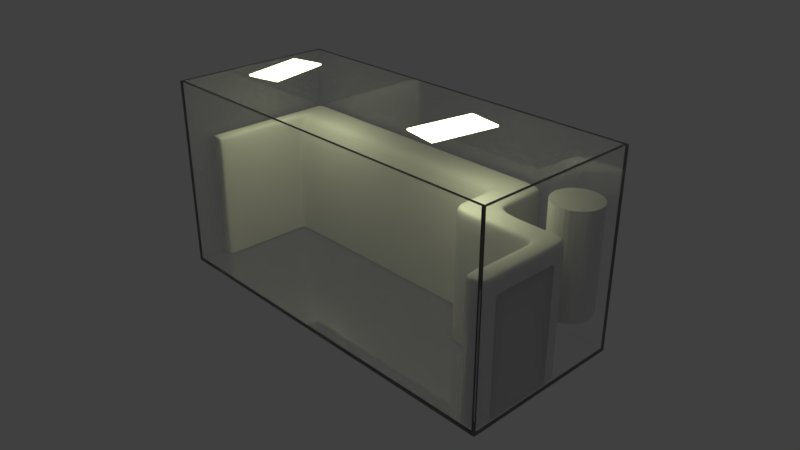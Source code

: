 # Source: backWall_V01E.blend  (saved by Blender 2.78.0; exported with 4.5.12 LTS)
import bpy
from mathutils import Matrix  # noqa: F401  (used for matrix-valued properties, if any)

bpy.ops.wm.read_factory_settings(use_empty=True)
scene = bpy.context.scene
scene.name = 'Scene'

# ---- collections
col_collection_1 = bpy.data.collections.new('Collection 1'); scene.collection.children.link(col_collection_1)

# ---- materials (node trees are filled in below, after node groups)
mat_material_002 = bpy.data.materials.new('Material.002')
mat_material_002.alpha_threshold = 0.0
mat_material_002.roughness = 0.5
mat_material_001 = bpy.data.materials.new('Material.001')
mat_material_001.alpha_threshold = 0.0
mat_material_001.roughness = 0.5

# ---- material node trees
mat_material_002.use_nodes = True; mat_material_002.node_tree.nodes.clear()
_N = mat_material_002.node_tree.nodes; _L = mat_material_002.node_tree.links
n0 = _N.new('ShaderNodeOutputMaterial'); n0.name = 'Material Output'; n0.location = (300, 300)
n1 = _N.new('ShaderNodeEmission'); n1.name = 'Emission'; n1.location = (20, 180)
n1.inputs[0].default_value = (0.7657, 0.8, 0.4576, 1.0)
n1.inputs[1].default_value = 10.2
_L.new(n1.outputs[0], n0.inputs[0])
n0.is_active_output = True
mat_material_001.use_nodes = True; mat_material_001.node_tree.nodes.clear()
_N = mat_material_001.node_tree.nodes; _L = mat_material_001.node_tree.links
n0 = _N.new('ShaderNodeOutputMaterial'); n0.name = 'Material Output'; n0.location = (460, 300)
n1 = _N.new('ShaderNodeBsdfDiffuse'); n1.name = 'Diffuse BSDF'; n1.location = (10, 300)
n2 = _N.new('ShaderNodeMixShader'); n2.name = 'Mix Shader'; n2.location = (240, 300)
n2.inputs[0].default_value = 0.9455
n3 = _N.new('ShaderNodeBsdfGlass'); n3.name = 'Glass BSDF'; n3.location = (0, 180)
n3.distribution = 'BECKMANN'
n3.inputs[2].default_value = 1.45
_L.new(n1.outputs[0], n2.inputs[1])
_L.new(n2.outputs[0], n0.inputs[0])
_L.new(n3.outputs[0], n2.inputs[2])
n0.is_active_output = True

# ---- world
world_world = bpy.data.worlds.new('World'); scene.world = world_world
world_world.color = (0.05088, 0.05088, 0.05088)
world_world.use_sun_shadow = False
world_world.sun_shadow_jitter_overblur = 0.0
world_world.cycles.sampling_method = 'MANUAL'

# ---- cameras
cam_camera = bpy.data.cameras.new('Camera')
cam_camera.clip_end = 100.0
cam_camera.lens = 35.0
cam_camera.sensor_width = 32.0
cam_camera.sensor_height = 18.0
cam_camera.ortho_scale = 7.314
cam_camera.dof.focus_distance = 0.0

# ---- meshes
me_cube_003 = bpy.data.meshes.new('Cube.003')
me_cube_003.from_pydata([(-3.192, -0.3973, -1.0), (-3.192, -0.3973, 1.681), (-3.192, 0.3973, -1.0), (-3.192, 0.3973, 1.681), (3.15, -0.3973, -1.0), (3.15, -0.3973, 1.681), (3.15, 0.3973, -1.0), (3.15, 0.3973, 1.681), (-2.873, 0.3973, -1.0), (-2.873, 0.3973, 1.681), (-2.873, -0.3973, -1.0), (-2.873, -0.07161, 1.681), (-3.192, -2.42, -1.0), (-3.192, -2.42, 1.681), (-2.873, -2.42, 1.681), (-2.873, -2.42, -1.0), (2.547, 0.3973, 1.681), (2.547, -0.3973, -1.0), (2.547, 0.3973, -1.0), (2.547, -0.07161, 1.681), (3.15, -1.333, 1.681), (3.15, -1.333, -1.0), (2.547, -1.333, -1.0), (2.547, -1.333, 1.681), (4.688, -1.333, 1.681), (4.688, -1.333, -1.0), (4.303, -1.333, -1.0), (4.303, -1.333, 1.681), (4.688, -2.924, 1.681), (4.688, -2.924, -1.0), (4.303, -2.924, -1.0), (4.303, -2.924, 1.681), (2.547, -0.8185, 1.681), (3.15, -0.8185, 1.681), (2.547, -0.8185, -1.0), (3.15, -0.8185, -1.0), (4.688, -0.8185, 1.681), (4.688, -0.8185, -1.0), (4.303, -0.8185, 1.681), (4.303, -0.8185, -1.0), (-3.192, 0.3178, -1.0), (-3.192, 0.3178, 1.681), (3.15, 0.3178, -1.0), (3.15, 0.3178, 1.681), (-2.873, 0.3178, 1.681), (-2.873, 0.3178, -1.0), (2.547, 0.3178, 1.681), (2.547, 0.3178, -1.0), (-3.192, -0.3973, 1.551), (-3.192, 0.3973, 1.551), (3.15, 0.3973, 1.551), (3.15, -0.3973, 1.551), (-2.873, -0.3973, 1.551), (-2.873, 0.3973, 1.551), (-3.192, -2.42, 1.551), (-2.873, -2.42, 1.551), (2.547, -0.3973, 1.551), (2.547, 0.3973, 1.551), (3.15, -1.333, 1.551), (2.547, -1.333, 1.551), (4.688, -1.333, 1.551), (3.15, -0.8185, 1.551), (4.303, -1.333, 1.551), (4.688, -2.924, 1.551), (4.303, -2.924, 1.551), (4.303, -0.8185, 1.551), (4.688, -0.8185, 1.551), (2.547, -0.8185, 1.551), (3.15, 0.3178, 1.551), (-3.192, 0.3178, 1.551), (-3.192, -2.319, -1.0), (-3.192, -2.319, 1.681), (-2.873, -2.319, 1.681), (-2.873, -2.319, -1.0), (-2.873, -2.319, 1.551), (-3.192, -2.319, 1.551), (-2.602, 0.3973, -1.0), (-2.602, -0.07161, 1.681), (-2.602, 0.3973, 1.681), (-2.602, -0.3973, -1.0), (-2.602, 0.3178, -1.0), (-2.602, 0.3178, 1.681), (-2.602, 0.3973, 1.551), (-2.602, -0.3973, 1.551), (-3.192, -0.5895, 1.681), (-2.873, -0.5895, -1.0), (-3.192, -0.5895, -1.0), (-2.873, -0.5895, 1.681), (-2.873, -0.5895, 1.551), (-3.192, -0.5895, 1.551), (2.29, 0.3973, 1.681), (2.29, -0.3973, -1.0), (2.29, 0.3178, 1.681), (2.29, 0.3973, 1.551), (2.29, 0.3973, -1.0), (2.29, -0.07161, 1.681), (2.29, 0.3178, -1.0), (2.29, -0.3973, 1.551), (4.688, -1.492, 1.681), (4.688, -1.492, -1.0), (4.303, -1.492, -1.0), (4.303, -1.492, 1.681), (4.303, -1.492, 1.551), (4.688, -1.492, 1.551), (4.072, -1.333, -1.0), (4.072, -1.333, 1.681), (4.072, -0.8185, -1.0), (4.072, -0.8185, 1.681), (4.072, -1.333, 1.551), (4.072, -0.8185, 1.551), (4.688, -2.638, 1.681), (4.303, -2.638, 1.681), (4.303, -2.638, 1.551), (4.688, -2.638, 1.551), (4.688, -2.638, -1.0), (4.303, -2.638, -1.0)], [], [(69, 41, 3, 49), (57, 16, 7, 50), (68, 43, 5, 51), (75, 70, 12, 54), (47, 42, 4, 17), (44, 41, 1, 11), (81, 44, 11, 77), (40, 45, 10, 0), (83, 77, 11, 52), (49, 3, 9, 53), (55, 14, 13, 54), (74, 72, 14, 55), (70, 73, 15, 12), (72, 71, 13, 14), (43, 46, 19, 5), (96, 47, 17, 91), (93, 90, 16, 57), (58, 20, 23, 59), (33, 32, 23, 20), (67, 34, 22, 59), (34, 35, 21, 22), (113, 110, 28, 63), (66, 36, 24, 60), (38, 27, 24, 36), (109, 107, 38, 65), (108, 104, 26, 62), (107, 105, 27, 38), (64, 30, 29, 63), (115, 114, 29, 30), (110, 111, 31, 28), (112, 115, 30, 64), (51, 61, 35, 4), (104, 106, 39, 26), (65, 38, 36, 66), (17, 4, 35, 34), (26, 39, 37, 25), (56, 17, 34, 67), (5, 19, 32, 33), (94, 18, 47, 96), (7, 16, 46, 43), (2, 8, 45, 40), (78, 9, 44, 81), (9, 3, 41, 44), (18, 6, 42, 47), (50, 7, 43, 68), (48, 1, 41, 69), (0, 48, 69, 40), (6, 50, 68, 42), (19, 56, 67, 32), (39, 65, 66, 37), (5, 33, 61, 51), (111, 112, 64, 31), (31, 64, 63, 28), (105, 108, 62, 27), (106, 109, 65, 39), (37, 66, 60, 25), (114, 113, 63, 29), (32, 67, 59, 23), (21, 58, 59, 22), (94, 93, 57, 18), (73, 74, 55, 15), (15, 55, 54, 12), (2, 49, 53, 8), (79, 83, 52, 10), (71, 75, 54, 13), (42, 68, 51, 4), (18, 57, 50, 6), (40, 69, 49, 2), (84, 89, 75, 71), (85, 88, 74, 73), (87, 84, 71, 72), (86, 85, 73, 70), (88, 87, 72, 74), (89, 86, 70, 75), (91, 97, 83, 79), (8, 53, 82, 76), (90, 78, 81, 92), (8, 76, 80, 45), (53, 9, 78, 82), (45, 80, 79, 10), (97, 95, 77, 83), (92, 81, 77, 95), (48, 0, 86, 89), (52, 11, 87, 88), (0, 10, 85, 86), (11, 1, 84, 87), (10, 52, 88, 85), (1, 48, 89, 84), (46, 92, 95, 19), (56, 19, 95, 97), (16, 90, 92, 46), (17, 56, 97, 91), (76, 82, 93, 94), (76, 94, 96, 80), (82, 78, 90, 93), (80, 96, 91, 79), (25, 60, 103, 99), (27, 62, 102, 101), (62, 26, 100, 102), (24, 27, 101, 98), (26, 25, 99, 100), (60, 24, 98, 103), (35, 61, 109, 106), (20, 58, 108, 105), (21, 35, 106, 104), (33, 20, 105, 107), (58, 21, 104, 108), (61, 33, 107, 109), (99, 103, 113, 114), (101, 102, 112, 111), (102, 100, 115, 112), (98, 101, 111, 110), (100, 99, 114, 115), (103, 98, 110, 113)])
_k = {(0, 40): 1.0, (2, 8): 1.0, (6, 42): 1.0, (8, 76): 1.0, (12, 15): 1.0, (12, 70): 1.0, (10, 85): 1.0, (17, 91): 1.0, (6, 18): 1.0, (21, 22): 1.0, (21, 104): 1.0, (29, 30): 1.0, (25, 99): 1.0, (26, 100): 1.0, (22, 34): 1.0, (4, 35): 1.0, (17, 34): 1.0, (25, 37): 1.0, (39, 106): 1.0, (37, 39): 1.0, (2, 40): 1.0, (4, 42): 1.0, (70, 86): 1.0, (15, 73): 1.0, (76, 94): 1.0, (10, 79): 1.0, (73, 85): 1.0, (0, 86): 1.0, (79, 91): 1.0, (18, 94): 1.0, (99, 114): 1.0, (100, 115): 1.0, (26, 104): 1.0, (35, 106): 1.0, (29, 114): 1.0, (30, 115): 1.0}
me_cube_003.attributes.new('crease_edge', 'FLOAT', 'EDGE').data.foreach_set('value', [_k.get((min(e.vertices), max(e.vertices)), 0.0) for e in me_cube_003.edges])
me_cube_003.use_remesh_preserve_volume = False
me_cube_003.use_remesh_preserve_attributes = False
me_cube_003.use_mirror_vertex_groups = False
me_cube_003.update()
me_plane = bpy.data.meshes.new('Plane')
me_plane.from_pydata([(-1.0, -1.0, 0.0), (1.0, -1.0, 0.0), (-1.0, 1.0, 0.0), (1.0, 1.0, 0.0), (-1.0, -1.0, 0.0), (1.0, -1.0, 0.0), (-1.0, 1.0, 0.0), (1.0, 1.0, 0.0), (-1.0, 1.0, 0.0872), (-1.0, -1.0, 0.0872), (1.0, -1.0, 0.0872), (1.0, 1.0, 0.0872)], [], [(0, 2, 3, 1), (7, 6, 8, 11), (3, 2, 6, 7), (2, 0, 4, 6), (0, 1, 5, 4), (1, 3, 7, 5), (9, 10, 11, 8), (6, 4, 9, 8), (4, 5, 10, 9), (5, 7, 11, 10)])
me_plane.materials.append(mat_material_002)
me_plane.use_remesh_preserve_volume = False
me_plane.use_remesh_preserve_attributes = False
me_plane.use_mirror_vertex_groups = False
me_plane.update()
me_cylinder = bpy.data.meshes.new('Cylinder')
me_cylinder.from_pydata([(0.0, 1.0, -1.0), (0.0, 1.0, 1.0), (0.1951, 0.9808, -1.0), (0.1951, 0.9808, 1.0), (0.3827, 0.9239, -1.0), (0.3827, 0.9239, 1.0), (0.5556, 0.8315, -1.0), (0.5556, 0.8315, 1.0), (0.7071, 0.7071, -1.0), (0.7071, 0.7071, 1.0), (0.8315, 0.5556, -1.0), (0.8315, 0.5556, 1.0), (0.9239, 0.3827, -1.0), (0.9239, 0.3827, 1.0), (0.9808, 0.1951, -1.0), (0.9808, 0.1951, 1.0), (1.0, 7.55e-08, -1.0), (1.0, 7.55e-08, 1.0), (0.9808, -0.1951, -1.0), (0.9808, -0.1951, 1.0), (0.9239, -0.3827, -1.0), (0.9239, -0.3827, 1.0), (0.8315, -0.5556, -1.0), (0.8315, -0.5556, 1.0), (0.7071, -0.7071, -1.0), (0.7071, -0.7071, 1.0), (0.5556, -0.8315, -1.0), (0.5556, -0.8315, 1.0), (0.3827, -0.9239, -1.0), (0.3827, -0.9239, 1.0), (0.1951, -0.9808, -1.0), (0.1951, -0.9808, 1.0), (-3.258e-07, -1.0, -1.0), (-3.258e-07, -1.0, 1.0), (-0.1951, -0.9808, -1.0), (-0.1951, -0.9808, 1.0), (-0.3827, -0.9239, -1.0), (-0.3827, -0.9239, 1.0), (-0.5556, -0.8315, -1.0), (-0.5556, -0.8315, 1.0), (-0.7071, -0.7071, -1.0), (-0.7071, -0.7071, 1.0), (-0.8315, -0.5556, -1.0), (-0.8315, -0.5556, 1.0), (-0.9239, -0.3827, -1.0), (-0.9239, -0.3827, 1.0), (-0.9808, -0.1951, -1.0), (-0.9808, -0.1951, 1.0), (-1.0, 9.656e-07, -1.0), (-1.0, 9.656e-07, 1.0), (-0.9808, 0.1951, -1.0), (-0.9808, 0.1951, 1.0), (-0.9239, 0.3827, -1.0), (-0.9239, 0.3827, 1.0), (-0.8315, 0.5556, -1.0), (-0.8315, 0.5556, 1.0), (-0.7071, 0.7071, -1.0), (-0.7071, 0.7071, 1.0), (-0.5556, 0.8315, -1.0), (-0.5556, 0.8315, 1.0), (-0.3827, 0.9239, -1.0), (-0.3827, 0.9239, 1.0), (-0.1951, 0.9808, -1.0), (-0.1951, 0.9808, 1.0)], [], [(0, 1, 3, 2), (2, 3, 5, 4), (4, 5, 7, 6), (6, 7, 9, 8), (8, 9, 11, 10), (10, 11, 13, 12), (12, 13, 15, 14), (14, 15, 17, 16), (16, 17, 19, 18), (18, 19, 21, 20), (20, 21, 23, 22), (22, 23, 25, 24), (24, 25, 27, 26), (26, 27, 29, 28), (28, 29, 31, 30), (30, 31, 33, 32), (32, 33, 35, 34), (34, 35, 37, 36), (36, 37, 39, 38), (38, 39, 41, 40), (40, 41, 43, 42), (42, 43, 45, 44), (44, 45, 47, 46), (46, 47, 49, 48), (48, 49, 51, 50), (50, 51, 53, 52), (52, 53, 55, 54), (54, 55, 57, 56), (56, 57, 59, 58), (58, 59, 61, 60), (3, 1, 63, 61, 59, 57, 55, 53, 51, 49, 47, 45, 43, 41, 39, 37, 35, 33, 31, 29, 27, 25, 23, 21, 19, 17, 15, 13, 11, 9, 7, 5), (60, 61, 63, 62), (62, 63, 1, 0), (0, 2, 4, 6, 8, 10, 12, 14, 16, 18, 20, 22, 24, 26, 28, 30, 32, 34, 36, 38, 40, 42, 44, 46, 48, 50, 52, 54, 56, 58, 60, 62)])
me_cylinder.use_remesh_preserve_volume = False
me_cylinder.use_remesh_preserve_attributes = False
me_cylinder.use_mirror_vertex_groups = False
me_cylinder.update()
me_cube_002 = bpy.data.meshes.new('Cube.002')
me_cube_002.from_pydata([(0.985, -1.0, 1.0), (-0.985, -1.0, 1.0), (0.985, -0.9684, 1.0), (-0.985, -0.9684, 1.0), (0.985, -0.9684, -0.97), (-0.985, -0.9684, -0.97), (0.985, -1.0, -0.97), (-0.985, -1.0, -0.97)], [], [(2, 3, 1, 0), (6, 0, 1, 7), (3, 2, 4, 5), (0, 6, 4, 2), (5, 4, 6, 7), (1, 3, 5, 7)])
me_cube_002.materials.append(mat_material_001)
me_cube_002.use_remesh_preserve_volume = False
me_cube_002.use_remesh_preserve_attributes = False
me_cube_002.use_mirror_vertex_groups = False
me_cube_002.update()
me_cube_001 = bpy.data.meshes.new('Cube.001')
me_cube_001.from_pydata([(-1.0, -0.8316, -1.0), (-1.0, -0.8316, 1.0), (-1.0, 1.0, -1.0), (-1.0, 1.0, 1.0), (1.0, -0.8316, -1.0), (1.0, -0.8316, 1.0), (1.0, 1.0, -1.0), (1.0, 1.0, 1.0), (0.985, 1.0, -1.0), (0.985, 1.0, 1.0), (0.985, -0.8316, -1.0), (0.985, -0.8316, 1.0), (-0.985, 1.0, -1.0), (-0.985, -0.8316, 1.0), (-0.985, 1.0, 1.0), (-0.985, -0.8316, -1.0), (-1.0, 0.9684, -1.0), (-1.0, 0.9684, 1.0), (1.0, 0.9684, -1.0), (1.0, 0.9684, 1.0), (0.985, 0.9684, 1.0), (0.985, 0.9684, -1.0), (-0.985, 0.9684, -1.0), (-0.985, 0.9684, 1.0), (-1.0, -0.8, -1.0), (1.0, -0.8, 1.0), (0.985, -0.8, 1.0), (0.985, -0.8, -1.0), (-0.985, -0.8, -1.0), (-0.985, -0.8, 1.0), (-1.0, -0.8, 1.0), (1.0, -0.8, -1.0), (-0.985, 0.9684, -0.97), (0.985, 0.9684, -0.97), (0.985, -0.8, -0.97), (-0.985, -0.8, -0.97), (-1.0, -0.8316, -0.97), (-1.0, 1.0, -0.97), (1.0, 1.0, -0.97), (1.0, -0.8316, -0.97), (0.985, -0.8316, -0.97), (0.985, 1.0, -0.97), (-0.985, 1.0, -0.97), (-0.985, -0.8316, -0.97), (1.0, 0.9684, -0.97), (-1.0, 0.9684, -0.97), (-1.0, -0.8, -0.97), (1.0, -0.8, -0.97), (-1.0, -0.8316, 0.38), (-0.985, -0.8, 0.38), (-0.985, 0.9684, 0.38), (0.985, -0.8, 0.38), (0.985, 0.9684, 0.38), (-1.0, 1.0, 0.38), (1.0, 1.0, 0.38), (1.0, -0.8316, 0.38), (0.985, -0.8316, 0.38), (0.985, 1.0, 0.38), (-0.985, 1.0, 0.38), (-0.985, -0.8316, 0.38), (1.0, 0.9684, 0.38), (-1.0, 0.9684, 0.38), (-1.0, -0.8, 0.38), (1.0, -0.8, 0.38)], [], [(61, 17, 3, 53), (57, 9, 7, 54), (63, 25, 5, 55), (59, 13, 1, 48), (27, 31, 4, 10), (29, 30, 1, 13), (25, 26, 11, 5), (28, 27, 10, 15), (55, 5, 11, 56), (58, 14, 9, 57), (53, 3, 14, 58), (24, 28, 15, 0), (9, 14, 23, 20), (2, 12, 22, 16), (12, 8, 21, 22), (7, 9, 20, 19), (14, 3, 17, 23), (8, 6, 18, 21), (54, 7, 19, 60), (62, 30, 17, 61), (48, 1, 30, 62), (50, 49, 35, 32), (16, 22, 28, 24), (22, 21, 27, 28), (19, 20, 26, 25), (23, 17, 30, 29), (21, 18, 31, 27), (60, 19, 25, 63), (33, 32, 35, 34), (51, 52, 33, 34), (52, 50, 32, 33), (18, 44, 47, 31), (0, 36, 46, 24), (24, 46, 45, 16), (6, 38, 44, 18), (10, 40, 43, 15), (2, 37, 42, 12), (12, 42, 41, 8), (4, 39, 40, 10), (15, 43, 36, 0), (31, 47, 39, 4), (8, 41, 38, 6), (16, 45, 37, 2), (59, 43, 35, 49), (35, 43, 40, 34), (56, 51, 34, 40), (11, 26, 51, 56), (13, 59, 49, 29), (20, 23, 50, 52), (26, 20, 52, 51), (44, 60, 63, 47), (23, 29, 49, 50), (36, 48, 62, 46), (46, 62, 61, 45), (38, 54, 60, 44), (37, 53, 58, 42), (42, 58, 57, 41), (39, 55, 56, 40), (43, 59, 48, 36), (47, 63, 55, 39), (41, 57, 54, 38), (45, 61, 53, 37)])
me_cube_001.materials.append(mat_material_001)
me_cube_001.use_remesh_preserve_volume = False
me_cube_001.use_remesh_preserve_attributes = False
me_cube_001.use_mirror_vertex_groups = False
me_cube_001.update()

# ---- objects
ob_cube = bpy.data.objects.new('Cube', me_cube_003)
ob_plane_001 = bpy.data.objects.new('Plane.001', me_plane)
ob_plane = bpy.data.objects.new('Plane', me_plane)
ob_filterpump = bpy.data.objects.new('FilterPump', me_cylinder)
ob_axoglassfront = bpy.data.objects.new('AxoGlassFront', me_cube_002)
ob_axoglass = bpy.data.objects.new('AxoGlass', me_cube_001)
ob_camera = bpy.data.objects.new('Camera', cam_camera)

# ---- transforms, parenting, visibility, modifiers, constraints
ob_cube.location = (-0.7475, 3.304, 1.083)
ob_cube.lineart.crease_threshold = 0.0
_m = ob_cube.modifiers.new('Subsurf', 'SUBSURF')
_m.uv_smooth = 'PRESERVE_CORNERS'
_m.levels = 2
_m.render_levels = 3
_m.show_only_control_edges = False
ob_plane_001.location = (1.956, 1.823, 4.249)
ob_plane_001.rotation_euler = (0.0, -0.0, -1.74)
ob_plane_001.scale = (-0.6641, -0.344, -0.344)
ob_plane_001.lineart.crease_threshold = 0.0
ob_plane.location = (-2.529, 1.823, 4.249)
ob_plane.rotation_euler = (0.0, -0.0, -1.333)
ob_plane.scale = (-0.6641, -0.344, -0.344)
ob_plane.lineart.crease_threshold = 0.0
ob_filterpump.location = (3.46, 3.26, 1.942)
ob_filterpump.scale = (0.48, 0.48, 1.075)
ob_filterpump.lineart.crease_threshold = 0.0
ob_axoglassfront.location = (0.0, 2.22, 2.0)
ob_axoglassfront.scale = (4.0, 1.9, 2.0)
ob_axoglassfront.hide_viewport = True
ob_axoglassfront.lineart.crease_threshold = 0.0
ob_axoglass.location = (0.0, 1.9, 2.0)
ob_axoglass.scale = (4.0, 1.9, 2.0)
ob_axoglass.hide_viewport = True
ob_axoglass.show_wire = True
ob_axoglass.show_all_edges = True
ob_axoglass.lineart.crease_threshold = 0.0
ob_camera.location = (11.09, -7.964, 9.125)
ob_camera.rotation_euler = (1.109, 0.0, 0.8149)
ob_camera.lock_rotations_4d = False
ob_camera.empty_display_type = 'ARROWS'
ob_camera.color = (0.0, 0.0, 0.0, 0.0)
ob_camera.display_type = 'WIRE'
ob_camera.lineart.crease_threshold = 0.0

# ---- collection membership
col_collection_1.objects.link(ob_cube)
col_collection_1.objects.link(ob_plane_001)
col_collection_1.objects.link(ob_plane)
col_collection_1.objects.link(ob_filterpump)
col_collection_1.objects.link(ob_axoglassfront)
col_collection_1.objects.link(ob_axoglass)
col_collection_1.objects.link(ob_camera)

# ---- scene / render settings (as saved in the file)
scene.camera = ob_camera
scene.frame_start = 1; scene.frame_end = 250; scene.frame_set(1)
scene.render.engine = 'CYCLES'
scene.render.resolution_percentage = 50
scene.render.dither_intensity = 0.0
scene.cycles.use_denoising = False
scene.cycles.samples = 128
scene.cycles.sampling_pattern = 'TABULATED_SOBOL'
scene.cycles.light_sampling_threshold = 0.0
scene.cycles.use_adaptive_sampling = False
scene.cycles.use_light_tree = False
scene.cycles.blur_glossy = 0.0
scene.cycles.sample_clamp_indirect = 0.0
scene.view_settings.view_transform = 'Standard'
scene.unit_settings.scale_length = 0.1
bpy.context.view_layer.update()
